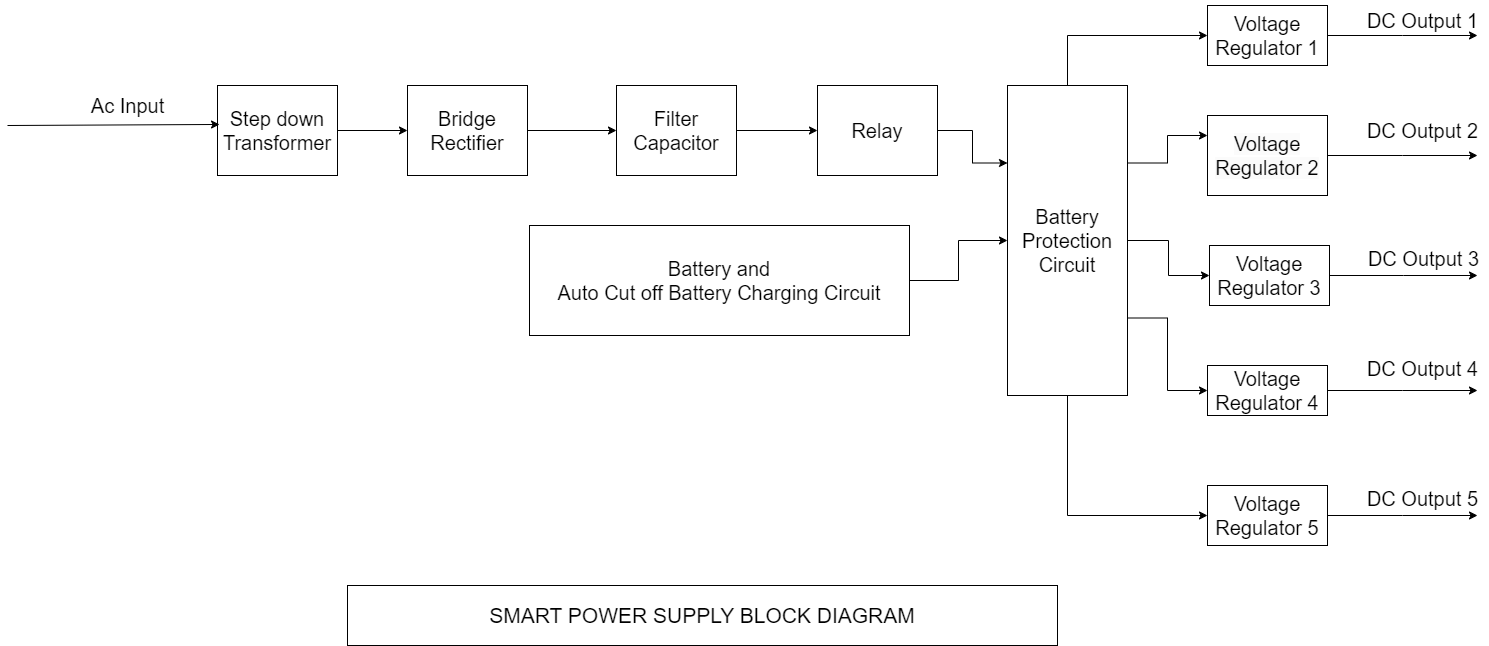

The diagram above was exported from draw.io. Its source (the exported page's mxGraphModel, read from the mxfile embedded in the PNG):
<mxGraphModel dx="1730" dy="427" grid="1" gridSize="10" guides="1" tooltips="1" connect="1" arrows="1" fold="1" page="1" pageScale="1" pageWidth="850" pageHeight="1100" math="0" shadow="0">
  <root>
    <mxCell id="0" />
    <mxCell id="1" parent="0" />
    <mxCell id="3ZxWmx1ZTkEyyJMGGWxI-24" style="edgeStyle=orthogonalEdgeStyle;rounded=0;orthogonalLoop=1;jettySize=auto;html=1;exitX=1;exitY=0.5;exitDx=0;exitDy=0;entryX=0;entryY=0.5;entryDx=0;entryDy=0;" edge="1" parent="1" source="3ZxWmx1ZTkEyyJMGGWxI-1" target="3ZxWmx1ZTkEyyJMGGWxI-6">
      <mxGeometry relative="1" as="geometry" />
    </mxCell>
    <mxCell id="3ZxWmx1ZTkEyyJMGGWxI-1" value="&lt;font style=&quot;font-size: 20px;&quot;&gt;Bridge Rectifier&lt;/font&gt;" style="rounded=0;whiteSpace=wrap;html=1;" vertex="1" parent="1">
      <mxGeometry x="50" y="120" width="120" height="90" as="geometry" />
    </mxCell>
    <mxCell id="3ZxWmx1ZTkEyyJMGGWxI-30" style="edgeStyle=orthogonalEdgeStyle;rounded=0;orthogonalLoop=1;jettySize=auto;html=1;exitX=0.25;exitY=0;exitDx=0;exitDy=0;entryX=0;entryY=0.25;entryDx=0;entryDy=0;" edge="1" parent="1" source="3ZxWmx1ZTkEyyJMGGWxI-2" target="3ZxWmx1ZTkEyyJMGGWxI-9">
      <mxGeometry relative="1" as="geometry" />
    </mxCell>
    <mxCell id="3ZxWmx1ZTkEyyJMGGWxI-31" style="edgeStyle=orthogonalEdgeStyle;rounded=0;orthogonalLoop=1;jettySize=auto;html=1;exitX=0.5;exitY=0;exitDx=0;exitDy=0;entryX=0;entryY=0.5;entryDx=0;entryDy=0;" edge="1" parent="1" source="3ZxWmx1ZTkEyyJMGGWxI-2" target="3ZxWmx1ZTkEyyJMGGWxI-8">
      <mxGeometry relative="1" as="geometry" />
    </mxCell>
    <mxCell id="3ZxWmx1ZTkEyyJMGGWxI-32" style="edgeStyle=orthogonalEdgeStyle;rounded=0;orthogonalLoop=1;jettySize=auto;html=1;exitX=0.75;exitY=0;exitDx=0;exitDy=0;entryX=0;entryY=0.5;entryDx=0;entryDy=0;" edge="1" parent="1" source="3ZxWmx1ZTkEyyJMGGWxI-2" target="3ZxWmx1ZTkEyyJMGGWxI-7">
      <mxGeometry relative="1" as="geometry" />
    </mxCell>
    <mxCell id="3ZxWmx1ZTkEyyJMGGWxI-33" style="edgeStyle=orthogonalEdgeStyle;rounded=0;orthogonalLoop=1;jettySize=auto;html=1;exitX=1;exitY=0.5;exitDx=0;exitDy=0;entryX=0;entryY=0.5;entryDx=0;entryDy=0;" edge="1" parent="1" source="3ZxWmx1ZTkEyyJMGGWxI-2" target="3ZxWmx1ZTkEyyJMGGWxI-5">
      <mxGeometry relative="1" as="geometry" />
    </mxCell>
    <mxCell id="3ZxWmx1ZTkEyyJMGGWxI-34" style="edgeStyle=orthogonalEdgeStyle;rounded=0;orthogonalLoop=1;jettySize=auto;html=1;exitX=0;exitY=0.5;exitDx=0;exitDy=0;entryX=0;entryY=0.5;entryDx=0;entryDy=0;" edge="1" parent="1" source="3ZxWmx1ZTkEyyJMGGWxI-2" target="3ZxWmx1ZTkEyyJMGGWxI-10">
      <mxGeometry relative="1" as="geometry" />
    </mxCell>
    <mxCell id="3ZxWmx1ZTkEyyJMGGWxI-2" value="&lt;font style=&quot;font-size: 20px;&quot;&gt;Battery Protection Circuit&lt;/font&gt;" style="rounded=0;whiteSpace=wrap;html=1;direction=south;" vertex="1" parent="1">
      <mxGeometry x="650" y="120" width="120" height="310" as="geometry" />
    </mxCell>
    <mxCell id="3ZxWmx1ZTkEyyJMGGWxI-28" style="edgeStyle=orthogonalEdgeStyle;rounded=0;orthogonalLoop=1;jettySize=auto;html=1;exitX=1;exitY=0.5;exitDx=0;exitDy=0;entryX=0.25;entryY=1;entryDx=0;entryDy=0;" edge="1" parent="1" source="3ZxWmx1ZTkEyyJMGGWxI-3" target="3ZxWmx1ZTkEyyJMGGWxI-2">
      <mxGeometry relative="1" as="geometry" />
    </mxCell>
    <mxCell id="3ZxWmx1ZTkEyyJMGGWxI-3" value="&lt;font style=&quot;font-size: 20px;&quot;&gt;Relay&lt;/font&gt;" style="rounded=0;whiteSpace=wrap;html=1;" vertex="1" parent="1">
      <mxGeometry x="460" y="120" width="120" height="90" as="geometry" />
    </mxCell>
    <mxCell id="3ZxWmx1ZTkEyyJMGGWxI-29" style="edgeStyle=orthogonalEdgeStyle;rounded=0;orthogonalLoop=1;jettySize=auto;html=1;exitX=1;exitY=0.5;exitDx=0;exitDy=0;entryX=0.5;entryY=1;entryDx=0;entryDy=0;" edge="1" parent="1" source="3ZxWmx1ZTkEyyJMGGWxI-4" target="3ZxWmx1ZTkEyyJMGGWxI-2">
      <mxGeometry relative="1" as="geometry" />
    </mxCell>
    <mxCell id="3ZxWmx1ZTkEyyJMGGWxI-4" value="&lt;font style=&quot;font-size: 20px;&quot;&gt;Battery and&lt;br&gt;Auto Cut off Battery Charging Circuit&lt;/font&gt;" style="rounded=0;whiteSpace=wrap;html=1;" vertex="1" parent="1">
      <mxGeometry x="172" y="260" width="380" height="110" as="geometry" />
    </mxCell>
    <mxCell id="3ZxWmx1ZTkEyyJMGGWxI-39" style="edgeStyle=orthogonalEdgeStyle;rounded=0;orthogonalLoop=1;jettySize=auto;html=1;exitX=1;exitY=0.5;exitDx=0;exitDy=0;" edge="1" parent="1" source="3ZxWmx1ZTkEyyJMGGWxI-5">
      <mxGeometry relative="1" as="geometry">
        <mxPoint x="1120" y="550" as="targetPoint" />
      </mxGeometry>
    </mxCell>
    <mxCell id="3ZxWmx1ZTkEyyJMGGWxI-5" value="&lt;font style=&quot;font-size: 20px;&quot;&gt;Voltage Regulator 5&lt;/font&gt;" style="rounded=0;whiteSpace=wrap;html=1;" vertex="1" parent="1">
      <mxGeometry x="850" y="520" width="120" height="60" as="geometry" />
    </mxCell>
    <mxCell id="3ZxWmx1ZTkEyyJMGGWxI-25" style="edgeStyle=orthogonalEdgeStyle;rounded=0;orthogonalLoop=1;jettySize=auto;html=1;exitX=1;exitY=0.5;exitDx=0;exitDy=0;entryX=0;entryY=0.5;entryDx=0;entryDy=0;" edge="1" parent="1" source="3ZxWmx1ZTkEyyJMGGWxI-6" target="3ZxWmx1ZTkEyyJMGGWxI-3">
      <mxGeometry relative="1" as="geometry" />
    </mxCell>
    <mxCell id="3ZxWmx1ZTkEyyJMGGWxI-6" value="&lt;font style=&quot;font-size: 20px;&quot;&gt;Filter Capacitor&lt;/font&gt;" style="rounded=0;whiteSpace=wrap;html=1;" vertex="1" parent="1">
      <mxGeometry x="259" y="120" width="120" height="90" as="geometry" />
    </mxCell>
    <mxCell id="3ZxWmx1ZTkEyyJMGGWxI-38" style="edgeStyle=orthogonalEdgeStyle;rounded=0;orthogonalLoop=1;jettySize=auto;html=1;exitX=1;exitY=0.5;exitDx=0;exitDy=0;" edge="1" parent="1" source="3ZxWmx1ZTkEyyJMGGWxI-7">
      <mxGeometry relative="1" as="geometry">
        <mxPoint x="1120" y="425" as="targetPoint" />
      </mxGeometry>
    </mxCell>
    <mxCell id="3ZxWmx1ZTkEyyJMGGWxI-7" value="&lt;font style=&quot;font-size: 20px;&quot;&gt;Voltage Regulator 4&lt;/font&gt;" style="rounded=0;whiteSpace=wrap;html=1;" vertex="1" parent="1">
      <mxGeometry x="850" y="400" width="120" height="50" as="geometry" />
    </mxCell>
    <mxCell id="3ZxWmx1ZTkEyyJMGGWxI-37" style="edgeStyle=orthogonalEdgeStyle;rounded=0;orthogonalLoop=1;jettySize=auto;html=1;exitX=1;exitY=0.5;exitDx=0;exitDy=0;" edge="1" parent="1" source="3ZxWmx1ZTkEyyJMGGWxI-8">
      <mxGeometry relative="1" as="geometry">
        <mxPoint x="1120" y="310" as="targetPoint" />
      </mxGeometry>
    </mxCell>
    <mxCell id="3ZxWmx1ZTkEyyJMGGWxI-8" value="&lt;font style=&quot;font-size: 20px;&quot;&gt;Voltage Regulator 3&lt;/font&gt;" style="rounded=0;whiteSpace=wrap;html=1;" vertex="1" parent="1">
      <mxGeometry x="852" y="280" width="120" height="60" as="geometry" />
    </mxCell>
    <mxCell id="3ZxWmx1ZTkEyyJMGGWxI-36" style="edgeStyle=orthogonalEdgeStyle;rounded=0;orthogonalLoop=1;jettySize=auto;html=1;exitX=1;exitY=0.5;exitDx=0;exitDy=0;" edge="1" parent="1" source="3ZxWmx1ZTkEyyJMGGWxI-9">
      <mxGeometry relative="1" as="geometry">
        <mxPoint x="1120" y="190" as="targetPoint" />
      </mxGeometry>
    </mxCell>
    <mxCell id="3ZxWmx1ZTkEyyJMGGWxI-9" value="&lt;font style=&quot;font-size: 20px;&quot;&gt;&lt;span style=&quot;color: rgb(0, 0, 0); font-family: Helvetica; font-style: normal; font-variant-ligatures: normal; font-variant-caps: normal; font-weight: 400; letter-spacing: normal; orphans: 2; text-align: center; text-indent: 0px; text-transform: none; widows: 2; word-spacing: 0px; -webkit-text-stroke-width: 0px; background-color: rgb(251, 251, 251); text-decoration-thickness: initial; text-decoration-style: initial; text-decoration-color: initial; float: none; display: inline !important;&quot;&gt;Voltage Regulator 2&lt;/span&gt;&lt;/font&gt;" style="rounded=0;whiteSpace=wrap;html=1;" vertex="1" parent="1">
      <mxGeometry x="850" y="150" width="120" height="80" as="geometry" />
    </mxCell>
    <mxCell id="3ZxWmx1ZTkEyyJMGGWxI-35" style="edgeStyle=orthogonalEdgeStyle;rounded=0;orthogonalLoop=1;jettySize=auto;html=1;exitX=1;exitY=0.5;exitDx=0;exitDy=0;" edge="1" parent="1" source="3ZxWmx1ZTkEyyJMGGWxI-10">
      <mxGeometry relative="1" as="geometry">
        <mxPoint x="1120" y="70" as="targetPoint" />
      </mxGeometry>
    </mxCell>
    <mxCell id="3ZxWmx1ZTkEyyJMGGWxI-10" value="&lt;font style=&quot;font-size: 20px;&quot;&gt;Voltage Regulator 1&lt;/font&gt;" style="rounded=0;whiteSpace=wrap;html=1;" vertex="1" parent="1">
      <mxGeometry x="850" y="40" width="120" height="60" as="geometry" />
    </mxCell>
    <mxCell id="3ZxWmx1ZTkEyyJMGGWxI-23" style="edgeStyle=orthogonalEdgeStyle;rounded=0;orthogonalLoop=1;jettySize=auto;html=1;exitX=1;exitY=0.5;exitDx=0;exitDy=0;entryX=0;entryY=0.5;entryDx=0;entryDy=0;" edge="1" parent="1" source="3ZxWmx1ZTkEyyJMGGWxI-11" target="3ZxWmx1ZTkEyyJMGGWxI-1">
      <mxGeometry relative="1" as="geometry" />
    </mxCell>
    <mxCell id="3ZxWmx1ZTkEyyJMGGWxI-11" value="&lt;font style=&quot;font-size: 20px;&quot;&gt;Step down Transformer&lt;/font&gt;" style="rounded=0;whiteSpace=wrap;html=1;" vertex="1" parent="1">
      <mxGeometry x="-140" y="120" width="120" height="90" as="geometry" />
    </mxCell>
    <mxCell id="3ZxWmx1ZTkEyyJMGGWxI-20" value="" style="endArrow=classic;html=1;rounded=0;entryX=0.017;entryY=0.433;entryDx=0;entryDy=0;entryPerimeter=0;" edge="1" parent="1" target="3ZxWmx1ZTkEyyJMGGWxI-11">
      <mxGeometry width="50" height="50" relative="1" as="geometry">
        <mxPoint x="-350" y="160" as="sourcePoint" />
        <mxPoint x="-280" y="160" as="targetPoint" />
      </mxGeometry>
    </mxCell>
    <mxCell id="3ZxWmx1ZTkEyyJMGGWxI-21" value="&lt;font style=&quot;font-size: 20px;&quot;&gt;Ac Input&lt;/font&gt;" style="text;html=1;align=center;verticalAlign=middle;resizable=0;points=[];autosize=1;strokeColor=none;fillColor=none;" vertex="1" parent="1">
      <mxGeometry x="-280" y="120" width="100" height="40" as="geometry" />
    </mxCell>
    <mxCell id="3ZxWmx1ZTkEyyJMGGWxI-40" value="&lt;font style=&quot;font-size: 20px;&quot;&gt;DC Output 1&lt;/font&gt;" style="text;html=1;align=center;verticalAlign=middle;resizable=0;points=[];autosize=1;strokeColor=none;fillColor=none;" vertex="1" parent="1">
      <mxGeometry x="1000" y="35" width="130" height="40" as="geometry" />
    </mxCell>
    <mxCell id="3ZxWmx1ZTkEyyJMGGWxI-41" value="&lt;font style=&quot;font-size: 20px;&quot;&gt;DC Output 2&lt;/font&gt;" style="text;html=1;align=center;verticalAlign=middle;resizable=0;points=[];autosize=1;strokeColor=none;fillColor=none;" vertex="1" parent="1">
      <mxGeometry x="1000" y="145" width="130" height="40" as="geometry" />
    </mxCell>
    <mxCell id="3ZxWmx1ZTkEyyJMGGWxI-42" value="&lt;font style=&quot;font-size: 20px;&quot;&gt;DC Output 3&lt;/font&gt;" style="text;html=1;align=center;verticalAlign=middle;resizable=0;points=[];autosize=1;strokeColor=none;fillColor=none;" vertex="1" parent="1">
      <mxGeometry x="1001" y="273" width="130" height="40" as="geometry" />
    </mxCell>
    <mxCell id="3ZxWmx1ZTkEyyJMGGWxI-43" value="&lt;font style=&quot;font-size: 20px;&quot;&gt;DC Output 4&lt;/font&gt;" style="text;html=1;align=center;verticalAlign=middle;resizable=0;points=[];autosize=1;strokeColor=none;fillColor=none;" vertex="1" parent="1">
      <mxGeometry x="1000" y="383" width="130" height="40" as="geometry" />
    </mxCell>
    <mxCell id="3ZxWmx1ZTkEyyJMGGWxI-44" value="&lt;font style=&quot;font-size: 20px;&quot;&gt;DC Output 5&lt;/font&gt;" style="text;html=1;align=center;verticalAlign=middle;resizable=0;points=[];autosize=1;strokeColor=none;fillColor=none;" vertex="1" parent="1">
      <mxGeometry x="1000" y="513" width="130" height="40" as="geometry" />
    </mxCell>
    <mxCell id="3ZxWmx1ZTkEyyJMGGWxI-45" value="&lt;font style=&quot;font-size: 21px;&quot;&gt;SMART POWER SUPPLY BLOCK DIAGRAM&lt;/font&gt;" style="rounded=0;whiteSpace=wrap;html=1;" vertex="1" parent="1">
      <mxGeometry x="-10" y="620" width="710" height="60" as="geometry" />
    </mxCell>
  </root>
</mxGraphModel>